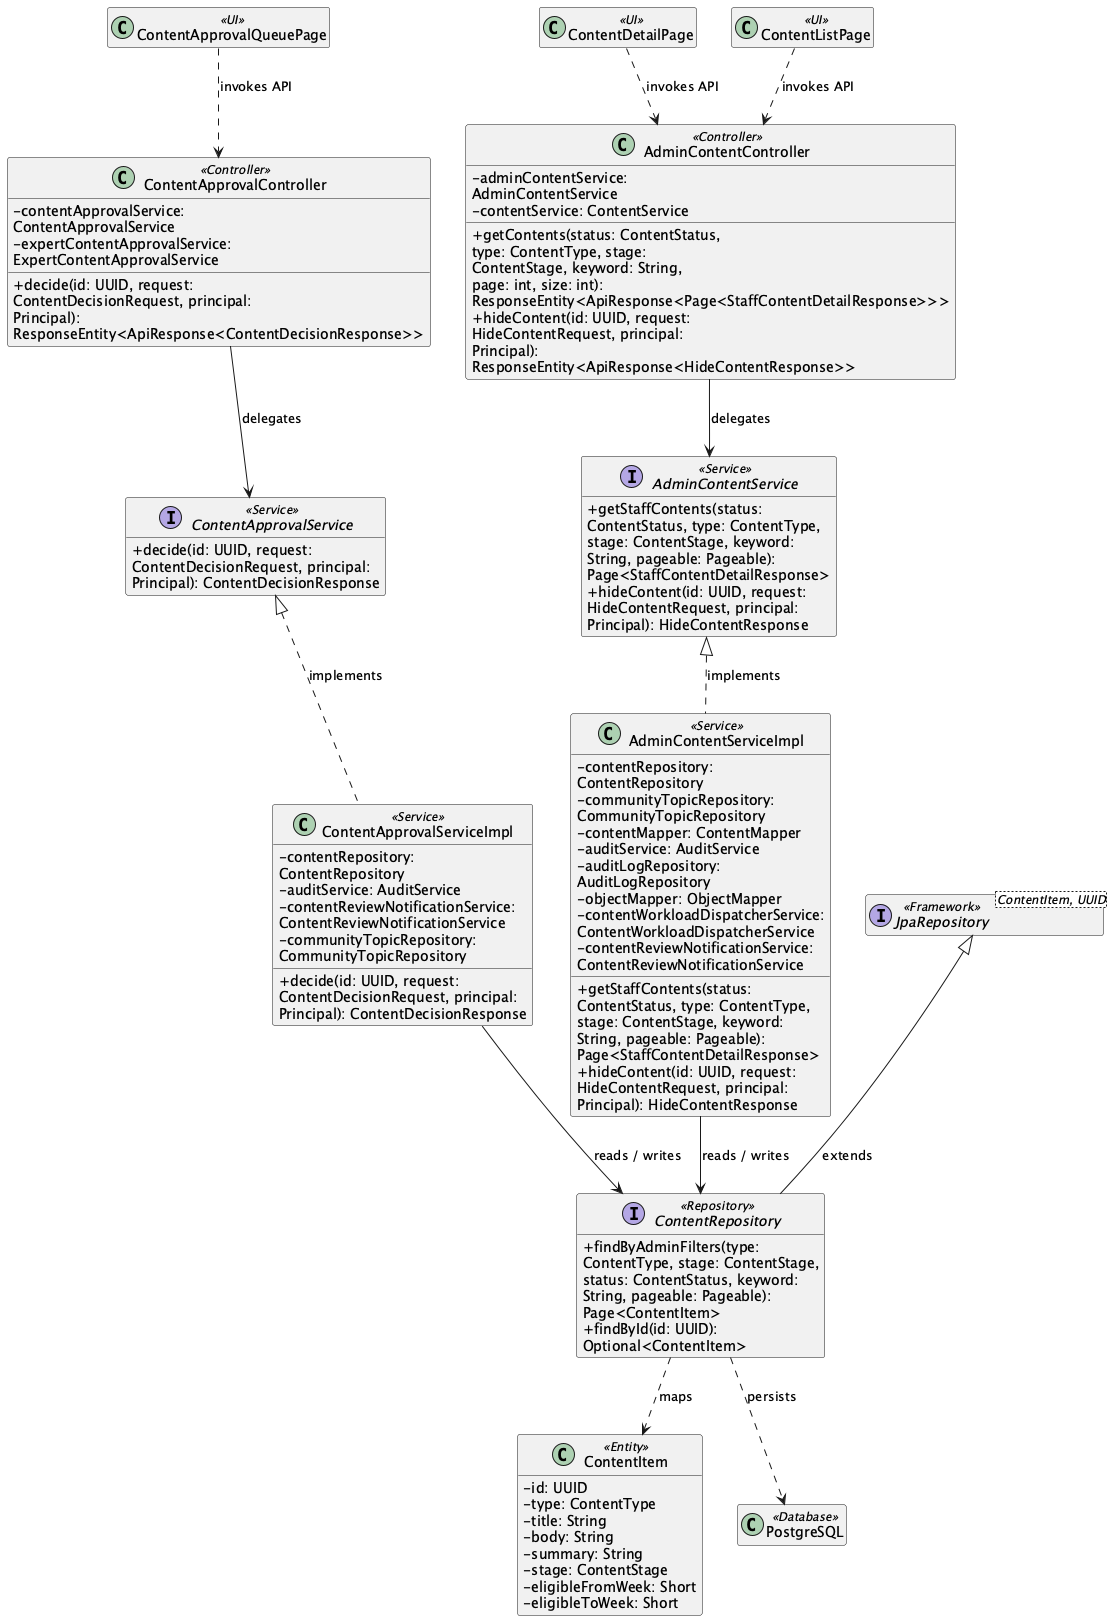

The diagram above was rendered by PlantUML. Its source (embedded in the PNG):
@startuml ClassDiagram_02ContentAuthoringReviewPublishingandArchive
skinparam classAttributeIconSize 0
skinparam wrapWidth 250
hide empty members

class "ContentApprovalQueuePage" as UIContentApprovalQueuePage <<UI>>
class "ContentDetailPage" as UIContentDetailPage <<UI>>
class "ContentListPage" as UIContentListPage <<UI>>
class "AdminContentController" as ControllerAdminContentController <<Controller>> {
  - adminContentService: AdminContentService
  - contentService: ContentService
  + getContents(status: ContentStatus, type: ContentType, stage: ContentStage, keyword: String, page: int, size: int): ResponseEntity<ApiResponse<Page<StaffContentDetailResponse>>>
  + hideContent(id: UUID, request: HideContentRequest, principal: Principal): ResponseEntity<ApiResponse<HideContentResponse>>
}
class "ContentApprovalController" as ControllerContentApprovalController <<Controller>> {
  - contentApprovalService: ContentApprovalService
  - expertContentApprovalService: ExpertContentApprovalService
  + decide(id: UUID, request: ContentDecisionRequest, principal: Principal): ResponseEntity<ApiResponse<ContentDecisionResponse>>
}
interface "AdminContentService" as ServiceContractAdminContentService <<Service>> {
  + getStaffContents(status: ContentStatus, type: ContentType, stage: ContentStage, keyword: String, pageable: Pageable): Page<StaffContentDetailResponse>
  + hideContent(id: UUID, request: HideContentRequest, principal: Principal): HideContentResponse
}
class "AdminContentServiceImpl" as ServiceAdminContentServiceImpl <<Service>> {
  - contentRepository: ContentRepository
  - communityTopicRepository: CommunityTopicRepository
  - contentMapper: ContentMapper
  - auditService: AuditService
  - auditLogRepository: AuditLogRepository
  - objectMapper: ObjectMapper
  - contentWorkloadDispatcherService: ContentWorkloadDispatcherService
  - contentReviewNotificationService: ContentReviewNotificationService
  + getStaffContents(status: ContentStatus, type: ContentType, stage: ContentStage, keyword: String, pageable: Pageable): Page<StaffContentDetailResponse>
  + hideContent(id: UUID, request: HideContentRequest, principal: Principal): HideContentResponse
}
ServiceContractAdminContentService <|.. ServiceAdminContentServiceImpl : implements
interface "ContentApprovalService" as ServiceContractContentApprovalService <<Service>> {
  + decide(id: UUID, request: ContentDecisionRequest, principal: Principal): ContentDecisionResponse
}
class "ContentApprovalServiceImpl" as ServiceContentApprovalServiceImpl <<Service>> {
  - contentRepository: ContentRepository
  - auditService: AuditService
  - contentReviewNotificationService: ContentReviewNotificationService
  - communityTopicRepository: CommunityTopicRepository
  + decide(id: UUID, request: ContentDecisionRequest, principal: Principal): ContentDecisionResponse
}
ServiceContractContentApprovalService <|.. ServiceContentApprovalServiceImpl : implements
interface "ContentRepository" as RepositoryContentRepository <<Repository>> {
  + findByAdminFilters(type: ContentType, stage: ContentStage, status: ContentStatus, keyword: String, pageable: Pageable): Page<ContentItem>
  + findById(id: UUID): Optional<ContentItem>
}
class "ContentItem" as EntityContentItem <<Entity>> {
  - id: UUID
  - type: ContentType
  - title: String
  - body: String
  - summary: String
  - stage: ContentStage
  - eligibleFromWeek: Short
  - eligibleToWeek: Short
}
interface "JpaRepository<ContentItem, UUID>" as RepositoryBaseContentRepository <<Framework>>
RepositoryBaseContentRepository <|-- RepositoryContentRepository : extends
class "PostgreSQL" as DB <<Database>>
UIContentApprovalQueuePage ..> ControllerContentApprovalController : invokes API
UIContentDetailPage ..> ControllerAdminContentController : invokes API
UIContentListPage ..> ControllerAdminContentController : invokes API
ControllerAdminContentController --> ServiceContractAdminContentService : delegates
ControllerContentApprovalController --> ServiceContractContentApprovalService : delegates
ServiceAdminContentServiceImpl --> RepositoryContentRepository : reads / writes
ServiceContentApprovalServiceImpl --> RepositoryContentRepository : reads / writes
RepositoryContentRepository ..> EntityContentItem : maps
RepositoryContentRepository ..> DB : persists
@enduml